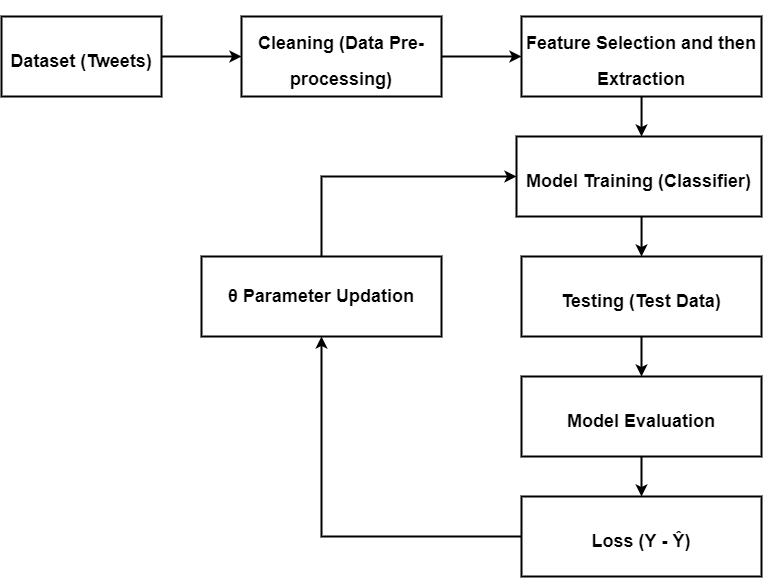

The diagram above was exported from draw.io. Its source (the exported page's mxGraphModel, read from the mxfile embedded in the PNG):
<mxGraphModel dx="1021" dy="529" grid="1" gridSize="10" guides="1" tooltips="1" connect="1" arrows="1" fold="1" page="1" pageScale="1" pageWidth="850" pageHeight="1100" math="0" shadow="0">
  <root>
    <mxCell id="0" />
    <mxCell id="1" parent="0" />
    <mxCell id="gPQ_0ciP7msCutzcq-jk-3" value="" style="edgeStyle=orthogonalEdgeStyle;rounded=0;orthogonalLoop=1;jettySize=auto;html=1;fontFamily=Helvetica;fontSize=19;entryX=0;entryY=0.5;entryDx=0;entryDy=0;strokeWidth=2;" parent="1" source="gPQ_0ciP7msCutzcq-jk-1" target="gPQ_0ciP7msCutzcq-jk-4" edge="1">
      <mxGeometry relative="1" as="geometry">
        <mxPoint x="280" y="119.99999999999989" as="targetPoint" />
      </mxGeometry>
    </mxCell>
    <mxCell id="gPQ_0ciP7msCutzcq-jk-1" value="&lt;h1&gt;&lt;font style=&quot;font-size: 18px&quot;&gt;Dataset (Tweets)&lt;/font&gt;&lt;/h1&gt;" style="rounded=0;whiteSpace=wrap;html=1;fontStyle=1;strokeWidth=2;fontSize=15;" parent="1" vertex="1">
      <mxGeometry x="40" y="80" width="160" height="80" as="geometry" />
    </mxCell>
    <mxCell id="gPQ_0ciP7msCutzcq-jk-11" value="" style="edgeStyle=orthogonalEdgeStyle;rounded=0;orthogonalLoop=1;jettySize=auto;html=1;fontFamily=Helvetica;fontSize=15;strokeWidth=2;" parent="1" source="gPQ_0ciP7msCutzcq-jk-4" target="gPQ_0ciP7msCutzcq-jk-5" edge="1">
      <mxGeometry relative="1" as="geometry" />
    </mxCell>
    <mxCell id="gPQ_0ciP7msCutzcq-jk-4" value="&lt;h1&gt;&lt;font style=&quot;font-size: 18px&quot;&gt;Cleaning (Data Pre-processing)&lt;/font&gt;&lt;/h1&gt;" style="rounded=0;whiteSpace=wrap;html=1;fontStyle=1;strokeWidth=2;fontSize=15;" parent="1" vertex="1">
      <mxGeometry x="280" y="80" width="200" height="80" as="geometry" />
    </mxCell>
    <mxCell id="gPQ_0ciP7msCutzcq-jk-12" value="" style="edgeStyle=orthogonalEdgeStyle;rounded=0;orthogonalLoop=1;jettySize=auto;html=1;fontFamily=Helvetica;fontSize=15;strokeWidth=2;" parent="1" source="gPQ_0ciP7msCutzcq-jk-5" target="gPQ_0ciP7msCutzcq-jk-6" edge="1">
      <mxGeometry relative="1" as="geometry">
        <Array as="points">
          <mxPoint x="680" y="180" />
          <mxPoint x="680" y="180" />
        </Array>
      </mxGeometry>
    </mxCell>
    <mxCell id="gPQ_0ciP7msCutzcq-jk-5" value="&lt;h1&gt;&lt;font style=&quot;font-size: 18px&quot;&gt;Feature Selection and then Extraction&lt;/font&gt;&lt;/h1&gt;" style="rounded=0;whiteSpace=wrap;html=1;fontStyle=1;strokeWidth=2;fontSize=15;" parent="1" vertex="1">
      <mxGeometry x="560" y="80" width="240" height="80" as="geometry" />
    </mxCell>
    <mxCell id="pnzLP1UjdCUMuaCJX5oZ-7" value="" style="edgeStyle=orthogonalEdgeStyle;rounded=0;orthogonalLoop=1;jettySize=auto;html=1;fontSize=15;strokeWidth=2;" parent="1" source="gPQ_0ciP7msCutzcq-jk-6" target="gPQ_0ciP7msCutzcq-jk-8" edge="1">
      <mxGeometry relative="1" as="geometry">
        <Array as="points">
          <mxPoint x="680" y="300" />
          <mxPoint x="680" y="300" />
        </Array>
      </mxGeometry>
    </mxCell>
    <mxCell id="gPQ_0ciP7msCutzcq-jk-6" value="&lt;h1&gt;&lt;font style=&quot;font-size: 18px&quot;&gt;Model Training (Classifier)&lt;/font&gt;&lt;/h1&gt;" style="rounded=0;whiteSpace=wrap;html=1;fontStyle=1;strokeWidth=2;fontSize=15;" parent="1" vertex="1">
      <mxGeometry x="555" y="200" width="245" height="80" as="geometry" />
    </mxCell>
    <mxCell id="gPQ_0ciP7msCutzcq-jk-14" style="edgeStyle=orthogonalEdgeStyle;rounded=0;orthogonalLoop=1;jettySize=auto;html=1;entryX=0.5;entryY=0;entryDx=0;entryDy=0;fontFamily=Helvetica;fontSize=15;strokeWidth=2;" parent="1" source="gPQ_0ciP7msCutzcq-jk-8" target="gPQ_0ciP7msCutzcq-jk-9" edge="1">
      <mxGeometry relative="1" as="geometry" />
    </mxCell>
    <mxCell id="gPQ_0ciP7msCutzcq-jk-8" value="&lt;h1&gt;&lt;font style=&quot;font-size: 18px&quot;&gt;Testing (Test Data)&lt;/font&gt;&lt;/h1&gt;" style="rounded=0;whiteSpace=wrap;html=1;fontStyle=1;strokeWidth=2;fontSize=15;" parent="1" vertex="1">
      <mxGeometry x="560" y="320" width="240" height="80" as="geometry" />
    </mxCell>
    <mxCell id="gPQ_0ciP7msCutzcq-jk-15" style="edgeStyle=orthogonalEdgeStyle;rounded=0;orthogonalLoop=1;jettySize=auto;html=1;entryX=0.5;entryY=0;entryDx=0;entryDy=0;fontFamily=Helvetica;fontSize=15;strokeWidth=2;" parent="1" source="gPQ_0ciP7msCutzcq-jk-9" target="gPQ_0ciP7msCutzcq-jk-10" edge="1">
      <mxGeometry relative="1" as="geometry" />
    </mxCell>
    <mxCell id="gPQ_0ciP7msCutzcq-jk-9" value="&lt;h1&gt;&lt;font style=&quot;font-size: 18px&quot;&gt;Model Evaluation&lt;/font&gt;&lt;/h1&gt;" style="rounded=0;whiteSpace=wrap;html=1;fontStyle=1;strokeWidth=2;fontSize=15;" parent="1" vertex="1">
      <mxGeometry x="560" y="440" width="240" height="80" as="geometry" />
    </mxCell>
    <mxCell id="pnzLP1UjdCUMuaCJX5oZ-6" style="edgeStyle=orthogonalEdgeStyle;rounded=0;orthogonalLoop=1;jettySize=auto;html=1;entryX=0.5;entryY=1;entryDx=0;entryDy=0;fontSize=15;strokeWidth=2;" parent="1" source="gPQ_0ciP7msCutzcq-jk-10" target="gPQ_0ciP7msCutzcq-jk-16" edge="1">
      <mxGeometry relative="1" as="geometry" />
    </mxCell>
    <mxCell id="gPQ_0ciP7msCutzcq-jk-10" value="&lt;h1&gt;&lt;font style=&quot;font-size: 18px&quot;&gt;Loss (Y -&amp;nbsp;Ŷ)&lt;/font&gt;&lt;/h1&gt;" style="rounded=0;whiteSpace=wrap;html=1;fontStyle=1;strokeWidth=2;fontSize=15;" parent="1" vertex="1">
      <mxGeometry x="560" y="560" width="240" height="80" as="geometry" />
    </mxCell>
    <mxCell id="pnzLP1UjdCUMuaCJX5oZ-5" style="edgeStyle=orthogonalEdgeStyle;rounded=0;orthogonalLoop=1;jettySize=auto;html=1;fontSize=15;strokeWidth=2;entryX=0;entryY=0.5;entryDx=0;entryDy=0;" parent="1" source="gPQ_0ciP7msCutzcq-jk-16" target="gPQ_0ciP7msCutzcq-jk-6" edge="1">
      <mxGeometry relative="1" as="geometry">
        <mxPoint x="550" y="220" as="targetPoint" />
        <Array as="points">
          <mxPoint x="360" y="240" />
        </Array>
      </mxGeometry>
    </mxCell>
    <mxCell id="gPQ_0ciP7msCutzcq-jk-16" value="&lt;span style=&quot;font-family: arial, sans-serif; font-size: 18px; text-align: left;&quot;&gt;θ Parameter Updation&lt;/span&gt;" style="rounded=0;whiteSpace=wrap;html=1;fontFamily=Helvetica;fontSize=18;fontColor=#000000;labelBackgroundColor=none;fontStyle=1;strokeWidth=2;" parent="1" vertex="1">
      <mxGeometry x="240" y="320" width="240" height="80" as="geometry" />
    </mxCell>
  </root>
</mxGraphModel>